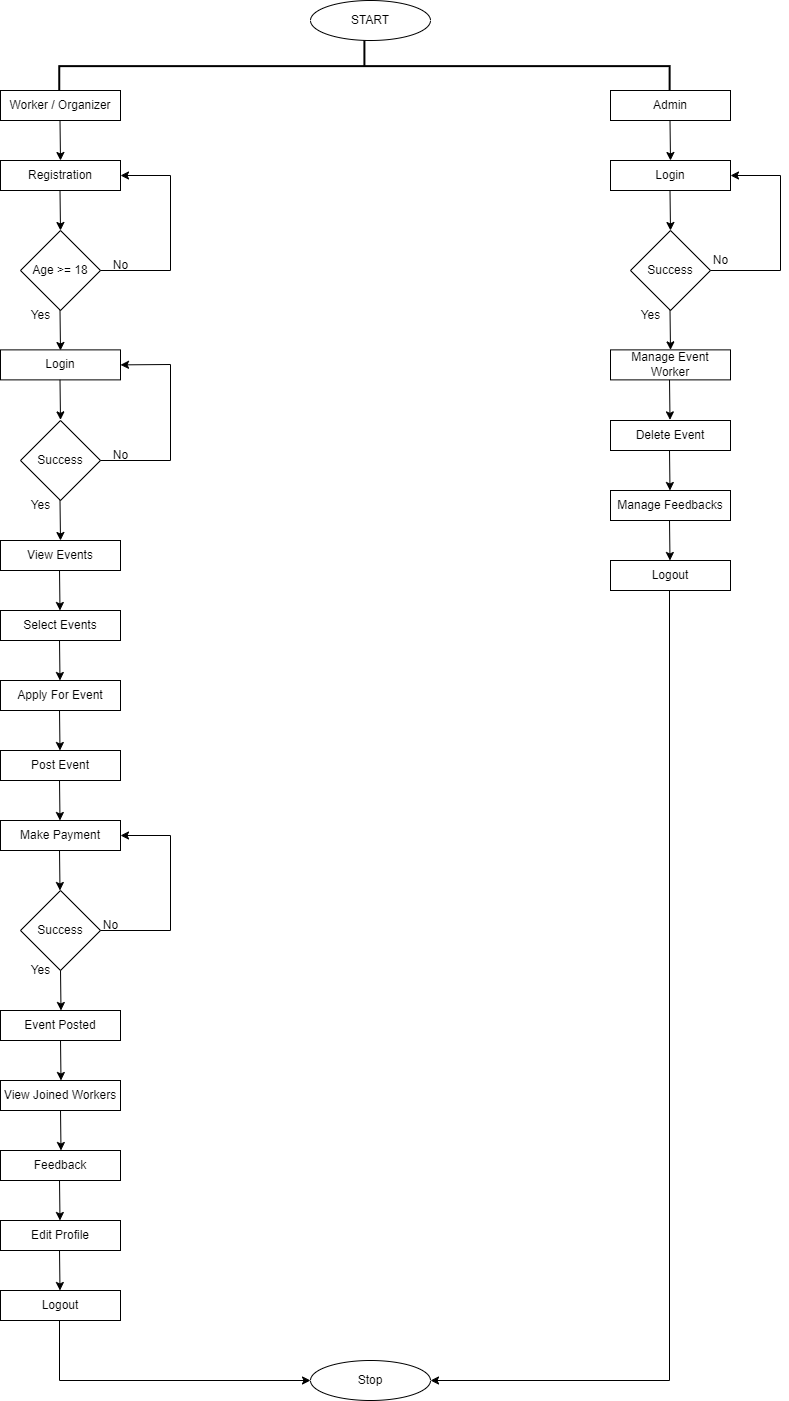

The diagram above was exported from draw.io. Its source (the exported page's mxGraphModel, read from the mxfile embedded in the PNG):
<mxGraphModel dx="868" dy="454" grid="1" gridSize="10" guides="1" tooltips="1" connect="1" arrows="1" fold="1" page="1" pageScale="1" pageWidth="827" pageHeight="1169" background="none" math="0" shadow="0">
  <root>
    <mxCell id="0" />
    <mxCell id="1" parent="0" />
    <mxCell id="JaD-pEvy8GPp13-CeI8--1" value="START" style="ellipse;whiteSpace=wrap;html=1;" parent="1" vertex="1">
      <mxGeometry x="360" y="40" width="120" height="40" as="geometry" />
    </mxCell>
    <mxCell id="JaD-pEvy8GPp13-CeI8--5" value="" style="strokeWidth=2;html=1;shape=mxgraph.flowchart.annotation_2;align=left;labelPosition=right;pointerEvents=1;rotation=90;" parent="1" vertex="1">
      <mxGeometry x="388.29" y="-199.53" width="51.25" height="610.32" as="geometry" />
    </mxCell>
    <mxCell id="JaD-pEvy8GPp13-CeI8--7" value="Worker / Organizer" style="rounded=0;whiteSpace=wrap;html=1;" parent="1" vertex="1">
      <mxGeometry x="50" y="130" width="120" height="30" as="geometry" />
    </mxCell>
    <mxCell id="JaD-pEvy8GPp13-CeI8--8" value="Admin" style="rounded=0;whiteSpace=wrap;html=1;" parent="1" vertex="1">
      <mxGeometry x="660" y="130" width="120" height="30" as="geometry" />
    </mxCell>
    <mxCell id="JaD-pEvy8GPp13-CeI8--9" value="" style="endArrow=classic;html=1;rounded=0;" parent="1" edge="1">
      <mxGeometry width="50" height="50" relative="1" as="geometry">
        <mxPoint x="109.5" y="160" as="sourcePoint" />
        <mxPoint x="110" y="200" as="targetPoint" />
      </mxGeometry>
    </mxCell>
    <mxCell id="JaD-pEvy8GPp13-CeI8--10" value="Registration" style="rounded=0;whiteSpace=wrap;html=1;" parent="1" vertex="1">
      <mxGeometry x="50" y="200" width="120" height="30" as="geometry" />
    </mxCell>
    <mxCell id="JaD-pEvy8GPp13-CeI8--11" value="" style="endArrow=classic;html=1;rounded=0;" parent="1" edge="1">
      <mxGeometry width="50" height="50" relative="1" as="geometry">
        <mxPoint x="109.5" y="230" as="sourcePoint" />
        <mxPoint x="110" y="270" as="targetPoint" />
      </mxGeometry>
    </mxCell>
    <mxCell id="JaD-pEvy8GPp13-CeI8--13" value="Age &amp;gt;= 18" style="rhombus;whiteSpace=wrap;html=1;" parent="1" vertex="1">
      <mxGeometry x="70" y="270" width="80" height="80" as="geometry" />
    </mxCell>
    <mxCell id="JaD-pEvy8GPp13-CeI8--15" value="" style="endArrow=classic;html=1;rounded=0;exitX=1;exitY=0.5;exitDx=0;exitDy=0;entryX=1;entryY=0.5;entryDx=0;entryDy=0;" parent="1" source="JaD-pEvy8GPp13-CeI8--13" target="JaD-pEvy8GPp13-CeI8--10" edge="1">
      <mxGeometry width="50" height="50" relative="1" as="geometry">
        <mxPoint x="270" y="140" as="sourcePoint" />
        <mxPoint x="220" y="200" as="targetPoint" />
        <Array as="points">
          <mxPoint x="220" y="310" />
          <mxPoint x="220" y="215" />
        </Array>
      </mxGeometry>
    </mxCell>
    <mxCell id="JaD-pEvy8GPp13-CeI8--16" value="No" style="text;html=1;align=center;verticalAlign=middle;resizable=0;points=[];autosize=1;strokeColor=none;fillColor=none;" parent="1" vertex="1">
      <mxGeometry x="150" y="290" width="40" height="30" as="geometry" />
    </mxCell>
    <mxCell id="JaD-pEvy8GPp13-CeI8--17" value="" style="endArrow=classic;html=1;rounded=0;" parent="1" edge="1">
      <mxGeometry width="50" height="50" relative="1" as="geometry">
        <mxPoint x="109.5" y="350" as="sourcePoint" />
        <mxPoint x="110" y="390" as="targetPoint" />
      </mxGeometry>
    </mxCell>
    <mxCell id="JaD-pEvy8GPp13-CeI8--18" value="Login" style="rounded=0;whiteSpace=wrap;html=1;" parent="1" vertex="1">
      <mxGeometry x="50" y="389.38" width="120" height="30" as="geometry" />
    </mxCell>
    <mxCell id="JaD-pEvy8GPp13-CeI8--19" value="Success" style="rhombus;whiteSpace=wrap;html=1;" parent="1" vertex="1">
      <mxGeometry x="70" y="460" width="80" height="80" as="geometry" />
    </mxCell>
    <mxCell id="JaD-pEvy8GPp13-CeI8--20" value="" style="endArrow=classic;html=1;rounded=0;" parent="1" edge="1">
      <mxGeometry width="50" height="50" relative="1" as="geometry">
        <mxPoint x="109.5" y="419.38" as="sourcePoint" />
        <mxPoint x="110" y="459.38" as="targetPoint" />
      </mxGeometry>
    </mxCell>
    <mxCell id="JaD-pEvy8GPp13-CeI8--21" value="" style="endArrow=classic;html=1;rounded=0;exitX=1;exitY=0.5;exitDx=0;exitDy=0;entryX=1;entryY=0.5;entryDx=0;entryDy=0;" parent="1" source="JaD-pEvy8GPp13-CeI8--19" target="JaD-pEvy8GPp13-CeI8--18" edge="1">
      <mxGeometry width="50" height="50" relative="1" as="geometry">
        <mxPoint x="150" y="495" as="sourcePoint" />
        <mxPoint x="170" y="400" as="targetPoint" />
        <Array as="points">
          <mxPoint x="220" y="500" />
          <mxPoint x="220" y="404" />
        </Array>
      </mxGeometry>
    </mxCell>
    <mxCell id="JaD-pEvy8GPp13-CeI8--22" value="No" style="text;html=1;align=center;verticalAlign=middle;resizable=0;points=[];autosize=1;strokeColor=none;fillColor=none;" parent="1" vertex="1">
      <mxGeometry x="150" y="480" width="40" height="30" as="geometry" />
    </mxCell>
    <mxCell id="JaD-pEvy8GPp13-CeI8--24" value="Yes" style="text;html=1;align=center;verticalAlign=middle;resizable=0;points=[];autosize=1;strokeColor=none;fillColor=none;" parent="1" vertex="1">
      <mxGeometry x="70" y="340" width="40" height="30" as="geometry" />
    </mxCell>
    <mxCell id="JaD-pEvy8GPp13-CeI8--25" value="Yes" style="text;html=1;align=center;verticalAlign=middle;resizable=0;points=[];autosize=1;strokeColor=none;fillColor=none;" parent="1" vertex="1">
      <mxGeometry x="70" y="530" width="40" height="30" as="geometry" />
    </mxCell>
    <mxCell id="JaD-pEvy8GPp13-CeI8--27" value="" style="endArrow=classic;html=1;rounded=0;" parent="1" edge="1">
      <mxGeometry width="50" height="50" relative="1" as="geometry">
        <mxPoint x="109.5" y="540" as="sourcePoint" />
        <mxPoint x="110" y="580" as="targetPoint" />
      </mxGeometry>
    </mxCell>
    <mxCell id="JaD-pEvy8GPp13-CeI8--28" value="View Events" style="rounded=0;whiteSpace=wrap;html=1;" parent="1" vertex="1">
      <mxGeometry x="50" y="580" width="120" height="30" as="geometry" />
    </mxCell>
    <mxCell id="JaD-pEvy8GPp13-CeI8--29" value="" style="endArrow=classic;html=1;rounded=0;" parent="1" edge="1">
      <mxGeometry width="50" height="50" relative="1" as="geometry">
        <mxPoint x="109" y="610" as="sourcePoint" />
        <mxPoint x="109.5" y="650" as="targetPoint" />
      </mxGeometry>
    </mxCell>
    <mxCell id="JaD-pEvy8GPp13-CeI8--30" value="Select Events" style="rounded=0;whiteSpace=wrap;html=1;" parent="1" vertex="1">
      <mxGeometry x="50" y="650" width="120" height="30" as="geometry" />
    </mxCell>
    <mxCell id="JaD-pEvy8GPp13-CeI8--31" value="" style="endArrow=classic;html=1;rounded=0;" parent="1" edge="1">
      <mxGeometry width="50" height="50" relative="1" as="geometry">
        <mxPoint x="109" y="680" as="sourcePoint" />
        <mxPoint x="109.5" y="720" as="targetPoint" />
      </mxGeometry>
    </mxCell>
    <mxCell id="JaD-pEvy8GPp13-CeI8--32" value="Apply For Event" style="rounded=0;whiteSpace=wrap;html=1;" parent="1" vertex="1">
      <mxGeometry x="50" y="720" width="120" height="30" as="geometry" />
    </mxCell>
    <mxCell id="JaD-pEvy8GPp13-CeI8--33" value="" style="endArrow=classic;html=1;rounded=0;" parent="1" edge="1">
      <mxGeometry width="50" height="50" relative="1" as="geometry">
        <mxPoint x="109" y="750" as="sourcePoint" />
        <mxPoint x="109.5" y="790" as="targetPoint" />
      </mxGeometry>
    </mxCell>
    <mxCell id="JaD-pEvy8GPp13-CeI8--34" value="Post Event" style="rounded=0;whiteSpace=wrap;html=1;" parent="1" vertex="1">
      <mxGeometry x="50" y="790" width="120" height="30" as="geometry" />
    </mxCell>
    <mxCell id="JaD-pEvy8GPp13-CeI8--35" value="" style="endArrow=classic;html=1;rounded=0;" parent="1" edge="1">
      <mxGeometry width="50" height="50" relative="1" as="geometry">
        <mxPoint x="109" y="820" as="sourcePoint" />
        <mxPoint x="109.5" y="860" as="targetPoint" />
      </mxGeometry>
    </mxCell>
    <mxCell id="JaD-pEvy8GPp13-CeI8--36" value="Make Payment" style="rounded=0;whiteSpace=wrap;html=1;" parent="1" vertex="1">
      <mxGeometry x="50" y="860" width="120" height="30" as="geometry" />
    </mxCell>
    <mxCell id="JaD-pEvy8GPp13-CeI8--37" value="" style="endArrow=classic;html=1;rounded=0;" parent="1" edge="1">
      <mxGeometry width="50" height="50" relative="1" as="geometry">
        <mxPoint x="109" y="890" as="sourcePoint" />
        <mxPoint x="109.5" y="930" as="targetPoint" />
      </mxGeometry>
    </mxCell>
    <mxCell id="JaD-pEvy8GPp13-CeI8--38" value="Success" style="rhombus;whiteSpace=wrap;html=1;" parent="1" vertex="1">
      <mxGeometry x="70" y="930" width="80" height="80" as="geometry" />
    </mxCell>
    <mxCell id="JaD-pEvy8GPp13-CeI8--39" value="" style="endArrow=classic;html=1;rounded=0;exitX=1;exitY=0.5;exitDx=0;exitDy=0;entryX=1;entryY=0.5;entryDx=0;entryDy=0;" parent="1" source="JaD-pEvy8GPp13-CeI8--38" target="JaD-pEvy8GPp13-CeI8--36" edge="1">
      <mxGeometry width="50" height="50" relative="1" as="geometry">
        <mxPoint x="190" y="910" as="sourcePoint" />
        <mxPoint x="220" y="860" as="targetPoint" />
        <Array as="points">
          <mxPoint x="220" y="970" />
          <mxPoint x="220" y="875" />
        </Array>
      </mxGeometry>
    </mxCell>
    <mxCell id="JaD-pEvy8GPp13-CeI8--40" value="No" style="text;html=1;align=center;verticalAlign=middle;resizable=0;points=[];autosize=1;strokeColor=none;fillColor=none;" parent="1" vertex="1">
      <mxGeometry x="140" y="950" width="40" height="30" as="geometry" />
    </mxCell>
    <mxCell id="JaD-pEvy8GPp13-CeI8--41" value="Yes" style="text;html=1;align=center;verticalAlign=middle;resizable=0;points=[];autosize=1;strokeColor=none;fillColor=none;" parent="1" vertex="1">
      <mxGeometry x="70" y="995" width="40" height="30" as="geometry" />
    </mxCell>
    <mxCell id="JaD-pEvy8GPp13-CeI8--42" value="" style="endArrow=classic;html=1;rounded=0;" parent="1" edge="1">
      <mxGeometry width="50" height="50" relative="1" as="geometry">
        <mxPoint x="110" y="1010" as="sourcePoint" />
        <mxPoint x="110.5" y="1050" as="targetPoint" />
      </mxGeometry>
    </mxCell>
    <mxCell id="JaD-pEvy8GPp13-CeI8--43" value="Event Posted" style="rounded=0;whiteSpace=wrap;html=1;" parent="1" vertex="1">
      <mxGeometry x="50" y="1050" width="120" height="30" as="geometry" />
    </mxCell>
    <mxCell id="JaD-pEvy8GPp13-CeI8--44" value="" style="endArrow=classic;html=1;rounded=0;" parent="1" edge="1">
      <mxGeometry width="50" height="50" relative="1" as="geometry">
        <mxPoint x="110" y="1080" as="sourcePoint" />
        <mxPoint x="110.5" y="1120" as="targetPoint" />
      </mxGeometry>
    </mxCell>
    <mxCell id="JaD-pEvy8GPp13-CeI8--45" value="View Joined Workers" style="rounded=0;whiteSpace=wrap;html=1;" parent="1" vertex="1">
      <mxGeometry x="50" y="1120" width="120" height="30" as="geometry" />
    </mxCell>
    <mxCell id="JaD-pEvy8GPp13-CeI8--47" value="" style="endArrow=classic;html=1;rounded=0;" parent="1" edge="1">
      <mxGeometry width="50" height="50" relative="1" as="geometry">
        <mxPoint x="110" y="1150" as="sourcePoint" />
        <mxPoint x="110.5" y="1190" as="targetPoint" />
      </mxGeometry>
    </mxCell>
    <mxCell id="JaD-pEvy8GPp13-CeI8--48" value="Feedback" style="rounded=0;whiteSpace=wrap;html=1;" parent="1" vertex="1">
      <mxGeometry x="50" y="1190" width="120" height="30" as="geometry" />
    </mxCell>
    <mxCell id="JaD-pEvy8GPp13-CeI8--49" value="" style="endArrow=classic;html=1;rounded=0;" parent="1" edge="1">
      <mxGeometry width="50" height="50" relative="1" as="geometry">
        <mxPoint x="109" y="1220" as="sourcePoint" />
        <mxPoint x="109.5" y="1260" as="targetPoint" />
      </mxGeometry>
    </mxCell>
    <mxCell id="JaD-pEvy8GPp13-CeI8--50" value="Edit Profile" style="rounded=0;whiteSpace=wrap;html=1;" parent="1" vertex="1">
      <mxGeometry x="50" y="1260" width="120" height="30" as="geometry" />
    </mxCell>
    <mxCell id="JaD-pEvy8GPp13-CeI8--51" value="" style="endArrow=classic;html=1;rounded=0;" parent="1" edge="1">
      <mxGeometry width="50" height="50" relative="1" as="geometry">
        <mxPoint x="109" y="1290" as="sourcePoint" />
        <mxPoint x="109.5" y="1330" as="targetPoint" />
      </mxGeometry>
    </mxCell>
    <mxCell id="JaD-pEvy8GPp13-CeI8--52" value="Logout" style="rounded=0;whiteSpace=wrap;html=1;" parent="1" vertex="1">
      <mxGeometry x="50" y="1330" width="120" height="30" as="geometry" />
    </mxCell>
    <mxCell id="JaD-pEvy8GPp13-CeI8--53" value="" style="endArrow=classic;html=1;rounded=0;entryX=0;entryY=0.5;entryDx=0;entryDy=0;" parent="1" target="JaD-pEvy8GPp13-CeI8--54" edge="1">
      <mxGeometry width="50" height="50" relative="1" as="geometry">
        <mxPoint x="109" y="1360" as="sourcePoint" />
        <mxPoint x="109.5" y="1400" as="targetPoint" />
        <Array as="points">
          <mxPoint x="109" y="1420" />
        </Array>
      </mxGeometry>
    </mxCell>
    <mxCell id="JaD-pEvy8GPp13-CeI8--54" value="Stop" style="ellipse;whiteSpace=wrap;html=1;" parent="1" vertex="1">
      <mxGeometry x="360" y="1400" width="120" height="40" as="geometry" />
    </mxCell>
    <mxCell id="JaD-pEvy8GPp13-CeI8--55" value="" style="endArrow=classic;html=1;rounded=0;strokeWidth=1;" parent="1" edge="1">
      <mxGeometry width="50" height="50" relative="1" as="geometry">
        <mxPoint x="719.5" y="160" as="sourcePoint" />
        <mxPoint x="720" y="200" as="targetPoint" />
      </mxGeometry>
    </mxCell>
    <mxCell id="JaD-pEvy8GPp13-CeI8--56" value="Login" style="rounded=0;whiteSpace=wrap;html=1;" parent="1" vertex="1">
      <mxGeometry x="660" y="200" width="120" height="30" as="geometry" />
    </mxCell>
    <mxCell id="JaD-pEvy8GPp13-CeI8--57" value="" style="endArrow=classic;html=1;rounded=0;strokeWidth=1;" parent="1" edge="1">
      <mxGeometry width="50" height="50" relative="1" as="geometry">
        <mxPoint x="719.5" y="230" as="sourcePoint" />
        <mxPoint x="720" y="270" as="targetPoint" />
      </mxGeometry>
    </mxCell>
    <mxCell id="JaD-pEvy8GPp13-CeI8--58" value="Success" style="rhombus;whiteSpace=wrap;html=1;" parent="1" vertex="1">
      <mxGeometry x="680" y="270" width="80" height="80" as="geometry" />
    </mxCell>
    <mxCell id="JaD-pEvy8GPp13-CeI8--59" value="" style="endArrow=classic;html=1;rounded=0;exitX=1;exitY=0.5;exitDx=0;exitDy=0;entryX=1;entryY=0.5;entryDx=0;entryDy=0;" parent="1" source="JaD-pEvy8GPp13-CeI8--58" target="JaD-pEvy8GPp13-CeI8--56" edge="1">
      <mxGeometry width="50" height="50" relative="1" as="geometry">
        <mxPoint x="760" y="315" as="sourcePoint" />
        <mxPoint x="780" y="220" as="targetPoint" />
        <Array as="points">
          <mxPoint x="830" y="310" />
          <mxPoint x="830" y="215" />
        </Array>
      </mxGeometry>
    </mxCell>
    <mxCell id="JaD-pEvy8GPp13-CeI8--60" value="No" style="text;html=1;align=center;verticalAlign=middle;resizable=0;points=[];autosize=1;strokeColor=none;fillColor=none;" parent="1" vertex="1">
      <mxGeometry x="750" y="285" width="40" height="30" as="geometry" />
    </mxCell>
    <mxCell id="JaD-pEvy8GPp13-CeI8--61" value="" style="endArrow=classic;html=1;rounded=0;strokeWidth=1;" parent="1" edge="1">
      <mxGeometry width="50" height="50" relative="1" as="geometry">
        <mxPoint x="719.5" y="349.38" as="sourcePoint" />
        <mxPoint x="720" y="389.38" as="targetPoint" />
      </mxGeometry>
    </mxCell>
    <mxCell id="JaD-pEvy8GPp13-CeI8--62" value="Yes" style="text;html=1;align=center;verticalAlign=middle;resizable=0;points=[];autosize=1;strokeColor=none;fillColor=none;" parent="1" vertex="1">
      <mxGeometry x="680" y="340" width="40" height="30" as="geometry" />
    </mxCell>
    <mxCell id="JaD-pEvy8GPp13-CeI8--63" value="Manage Event Worker" style="rounded=0;whiteSpace=wrap;html=1;" parent="1" vertex="1">
      <mxGeometry x="660" y="389.38" width="120" height="30" as="geometry" />
    </mxCell>
    <mxCell id="JaD-pEvy8GPp13-CeI8--64" value="" style="endArrow=classic;html=1;rounded=0;strokeWidth=1;" parent="1" edge="1">
      <mxGeometry width="50" height="50" relative="1" as="geometry">
        <mxPoint x="719" y="419.38" as="sourcePoint" />
        <mxPoint x="719.5" y="459.38" as="targetPoint" />
      </mxGeometry>
    </mxCell>
    <mxCell id="JaD-pEvy8GPp13-CeI8--65" value="Delete Event" style="rounded=0;whiteSpace=wrap;html=1;" parent="1" vertex="1">
      <mxGeometry x="660" y="460" width="120" height="30" as="geometry" />
    </mxCell>
    <mxCell id="JaD-pEvy8GPp13-CeI8--66" value="" style="endArrow=classic;html=1;rounded=0;strokeWidth=1;" parent="1" edge="1">
      <mxGeometry width="50" height="50" relative="1" as="geometry">
        <mxPoint x="719" y="490" as="sourcePoint" />
        <mxPoint x="719.5" y="530" as="targetPoint" />
      </mxGeometry>
    </mxCell>
    <mxCell id="JaD-pEvy8GPp13-CeI8--67" value="Manage Feedbacks" style="rounded=0;whiteSpace=wrap;html=1;" parent="1" vertex="1">
      <mxGeometry x="660" y="530" width="120" height="30" as="geometry" />
    </mxCell>
    <mxCell id="JaD-pEvy8GPp13-CeI8--68" value="" style="endArrow=classic;html=1;rounded=0;strokeWidth=1;" parent="1" edge="1">
      <mxGeometry width="50" height="50" relative="1" as="geometry">
        <mxPoint x="719" y="560" as="sourcePoint" />
        <mxPoint x="719.5" y="600" as="targetPoint" />
      </mxGeometry>
    </mxCell>
    <mxCell id="JaD-pEvy8GPp13-CeI8--69" value="Logout" style="rounded=0;whiteSpace=wrap;html=1;" parent="1" vertex="1">
      <mxGeometry x="660" y="600" width="120" height="30" as="geometry" />
    </mxCell>
    <mxCell id="JaD-pEvy8GPp13-CeI8--70" value="" style="endArrow=classic;html=1;rounded=0;strokeWidth=1;entryX=1;entryY=0.5;entryDx=0;entryDy=0;" parent="1" target="JaD-pEvy8GPp13-CeI8--54" edge="1">
      <mxGeometry width="50" height="50" relative="1" as="geometry">
        <mxPoint x="719" y="630" as="sourcePoint" />
        <mxPoint x="719.5" y="670" as="targetPoint" />
        <Array as="points">
          <mxPoint x="719" y="1420" />
        </Array>
      </mxGeometry>
    </mxCell>
  </root>
</mxGraphModel>